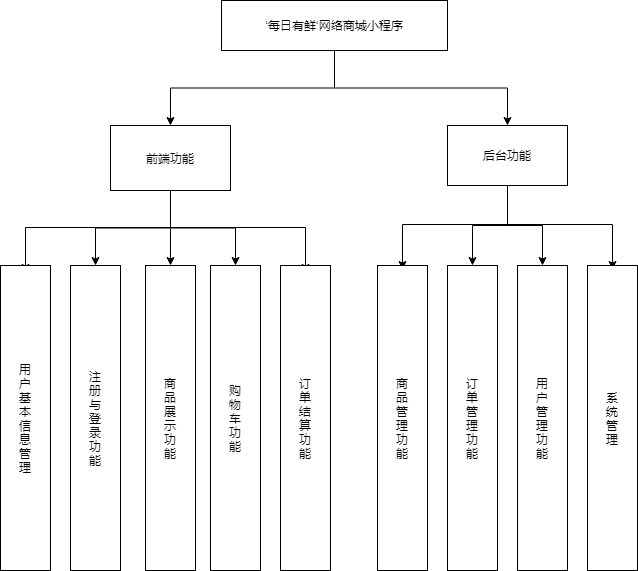

The diagram above was exported from draw.io. Its source (the exported page's mxGraphModel, read from the mxfile embedded in the PNG):
<mxGraphModel dx="1422" dy="809" grid="1" gridSize="10" guides="1" tooltips="1" connect="1" arrows="1" fold="1" page="1" pageScale="1" pageWidth="827" pageHeight="1169" math="0" shadow="0">
  <root>
    <mxCell id="0" />
    <mxCell id="1" parent="0" />
    <mxCell id="v18l9ehNWjme17ulpG-T-9" value="" style="edgeStyle=orthogonalEdgeStyle;rounded=0;orthogonalLoop=1;jettySize=auto;html=1;" edge="1" parent="1" source="v18l9ehNWjme17ulpG-T-1" target="v18l9ehNWjme17ulpG-T-8">
      <mxGeometry relative="1" as="geometry" />
    </mxCell>
    <mxCell id="v18l9ehNWjme17ulpG-T-11" value="" style="edgeStyle=orthogonalEdgeStyle;rounded=0;orthogonalLoop=1;jettySize=auto;html=1;" edge="1" parent="1" source="v18l9ehNWjme17ulpG-T-1" target="v18l9ehNWjme17ulpG-T-10">
      <mxGeometry relative="1" as="geometry" />
    </mxCell>
    <mxCell id="v18l9ehNWjme17ulpG-T-1" value="‘每日有鲜‘网络商城小程序" style="rounded=0;whiteSpace=wrap;html=1;" vertex="1" parent="1">
      <mxGeometry x="301" y="100" width="226" height="50" as="geometry" />
    </mxCell>
    <mxCell id="v18l9ehNWjme17ulpG-T-35" style="edgeStyle=orthogonalEdgeStyle;rounded=0;orthogonalLoop=1;jettySize=auto;html=1;entryX=0.5;entryY=0;entryDx=0;entryDy=0;" edge="1" parent="1" source="v18l9ehNWjme17ulpG-T-8" target="v18l9ehNWjme17ulpG-T-33">
      <mxGeometry relative="1" as="geometry">
        <mxPoint x="587" y="390" as="targetPoint" />
      </mxGeometry>
    </mxCell>
    <mxCell id="v18l9ehNWjme17ulpG-T-36" style="edgeStyle=orthogonalEdgeStyle;rounded=0;orthogonalLoop=1;jettySize=auto;html=1;entryX=0.5;entryY=0;entryDx=0;entryDy=0;" edge="1" parent="1" source="v18l9ehNWjme17ulpG-T-8" target="v18l9ehNWjme17ulpG-T-34">
      <mxGeometry relative="1" as="geometry" />
    </mxCell>
    <mxCell id="v18l9ehNWjme17ulpG-T-37" style="edgeStyle=orthogonalEdgeStyle;rounded=0;orthogonalLoop=1;jettySize=auto;html=1;" edge="1" parent="1">
      <mxGeometry relative="1" as="geometry">
        <mxPoint x="587" y="289" as="sourcePoint" />
        <mxPoint x="692" y="369" as="targetPoint" />
        <Array as="points">
          <mxPoint x="587" y="324" />
          <mxPoint x="692" y="324" />
        </Array>
      </mxGeometry>
    </mxCell>
    <mxCell id="v18l9ehNWjme17ulpG-T-38" style="edgeStyle=orthogonalEdgeStyle;rounded=0;orthogonalLoop=1;jettySize=auto;html=1;entryX=0.5;entryY=0;entryDx=0;entryDy=0;" edge="1" parent="1">
      <mxGeometry relative="1" as="geometry">
        <mxPoint x="587" y="289" as="sourcePoint" />
        <mxPoint x="482" y="369" as="targetPoint" />
        <Array as="points">
          <mxPoint x="587" y="324" />
          <mxPoint x="482" y="324" />
        </Array>
      </mxGeometry>
    </mxCell>
    <mxCell id="v18l9ehNWjme17ulpG-T-8" value="后台功能" style="whiteSpace=wrap;html=1;rounded=0;" vertex="1" parent="1">
      <mxGeometry x="527" y="225" width="120" height="60" as="geometry" />
    </mxCell>
    <mxCell id="v18l9ehNWjme17ulpG-T-26" value="" style="edgeStyle=orthogonalEdgeStyle;rounded=0;orthogonalLoop=1;jettySize=auto;html=1;" edge="1" parent="1" source="v18l9ehNWjme17ulpG-T-10" target="v18l9ehNWjme17ulpG-T-21">
      <mxGeometry relative="1" as="geometry" />
    </mxCell>
    <mxCell id="v18l9ehNWjme17ulpG-T-27" style="edgeStyle=orthogonalEdgeStyle;rounded=0;orthogonalLoop=1;jettySize=auto;html=1;entryX=0.5;entryY=0;entryDx=0;entryDy=0;" edge="1" parent="1" source="v18l9ehNWjme17ulpG-T-10" target="v18l9ehNWjme17ulpG-T-18">
      <mxGeometry relative="1" as="geometry" />
    </mxCell>
    <mxCell id="v18l9ehNWjme17ulpG-T-28" style="edgeStyle=orthogonalEdgeStyle;rounded=0;orthogonalLoop=1;jettySize=auto;html=1;entryX=0.5;entryY=0;entryDx=0;entryDy=0;" edge="1" parent="1" source="v18l9ehNWjme17ulpG-T-10" target="v18l9ehNWjme17ulpG-T-14">
      <mxGeometry relative="1" as="geometry" />
    </mxCell>
    <mxCell id="v18l9ehNWjme17ulpG-T-29" style="edgeStyle=orthogonalEdgeStyle;rounded=0;orthogonalLoop=1;jettySize=auto;html=1;entryX=0.5;entryY=0;entryDx=0;entryDy=0;" edge="1" parent="1">
      <mxGeometry relative="1" as="geometry">
        <mxPoint x="250" y="297" as="sourcePoint" />
        <mxPoint x="385" y="372" as="targetPoint" />
        <Array as="points">
          <mxPoint x="250" y="327" />
          <mxPoint x="385" y="327" />
        </Array>
      </mxGeometry>
    </mxCell>
    <mxCell id="v18l9ehNWjme17ulpG-T-30" style="edgeStyle=orthogonalEdgeStyle;rounded=0;orthogonalLoop=1;jettySize=auto;html=1;entryX=0.5;entryY=0;entryDx=0;entryDy=0;" edge="1" parent="1">
      <mxGeometry relative="1" as="geometry">
        <mxPoint x="250" y="297" as="sourcePoint" />
        <mxPoint x="105" y="372" as="targetPoint" />
        <Array as="points">
          <mxPoint x="250" y="327" />
          <mxPoint x="105" y="327" />
        </Array>
      </mxGeometry>
    </mxCell>
    <mxCell id="v18l9ehNWjme17ulpG-T-10" value="前端功能" style="whiteSpace=wrap;html=1;rounded=0;" vertex="1" parent="1">
      <mxGeometry x="190" y="225" width="120" height="65" as="geometry" />
    </mxCell>
    <mxCell id="v18l9ehNWjme17ulpG-T-12" value="用&lt;br&gt;户&lt;br&gt;基&lt;br&gt;本&lt;br&gt;信&lt;br&gt;息&lt;br&gt;管&lt;br&gt;理" style="whiteSpace=wrap;html=1;rounded=0;" vertex="1" parent="1">
      <mxGeometry x="80" y="365" width="50" height="305" as="geometry" />
    </mxCell>
    <mxCell id="v18l9ehNWjme17ulpG-T-14" value="注&lt;br&gt;册&lt;br&gt;与&lt;br&gt;登&lt;br&gt;录&lt;br&gt;功&lt;br&gt;能" style="whiteSpace=wrap;html=1;rounded=0;" vertex="1" parent="1">
      <mxGeometry x="150" y="365" width="50" height="305" as="geometry" />
    </mxCell>
    <mxCell id="v18l9ehNWjme17ulpG-T-18" value="商&lt;br&gt;品&lt;br&gt;展&lt;br&gt;示&lt;br&gt;功&lt;br&gt;能" style="whiteSpace=wrap;html=1;rounded=0;" vertex="1" parent="1">
      <mxGeometry x="225" y="365" width="50" height="305" as="geometry" />
    </mxCell>
    <mxCell id="v18l9ehNWjme17ulpG-T-21" value="购&lt;br&gt;物&lt;br&gt;车&lt;br&gt;功&lt;br&gt;能" style="whiteSpace=wrap;html=1;rounded=0;" vertex="1" parent="1">
      <mxGeometry x="290" y="365" width="50" height="305" as="geometry" />
    </mxCell>
    <mxCell id="v18l9ehNWjme17ulpG-T-24" value="订&lt;br&gt;单&lt;br&gt;结&lt;br&gt;算&lt;br&gt;功&lt;br&gt;能" style="whiteSpace=wrap;html=1;rounded=0;" vertex="1" parent="1">
      <mxGeometry x="360" y="365" width="50" height="305" as="geometry" />
    </mxCell>
    <mxCell id="v18l9ehNWjme17ulpG-T-31" value="商&lt;br&gt;品&lt;br&gt;管&lt;br&gt;理&lt;br&gt;功&lt;br&gt;能" style="whiteSpace=wrap;html=1;rounded=0;" vertex="1" parent="1">
      <mxGeometry x="457" y="365" width="50" height="305" as="geometry" />
    </mxCell>
    <mxCell id="v18l9ehNWjme17ulpG-T-32" value="系&lt;br&gt;统&lt;br&gt;管&lt;br&gt;理" style="whiteSpace=wrap;html=1;rounded=0;" vertex="1" parent="1">
      <mxGeometry x="667" y="365" width="50" height="305" as="geometry" />
    </mxCell>
    <mxCell id="v18l9ehNWjme17ulpG-T-33" value="订&lt;br&gt;单&lt;br&gt;管&lt;br&gt;理&lt;br&gt;功&lt;br&gt;能" style="whiteSpace=wrap;html=1;rounded=0;" vertex="1" parent="1">
      <mxGeometry x="527" y="365" width="50" height="305" as="geometry" />
    </mxCell>
    <mxCell id="v18l9ehNWjme17ulpG-T-34" value="用&lt;br&gt;户&lt;br&gt;管&lt;br&gt;理&lt;br&gt;功&lt;br&gt;能" style="whiteSpace=wrap;html=1;rounded=0;" vertex="1" parent="1">
      <mxGeometry x="597" y="365" width="50" height="305" as="geometry" />
    </mxCell>
  </root>
</mxGraphModel>